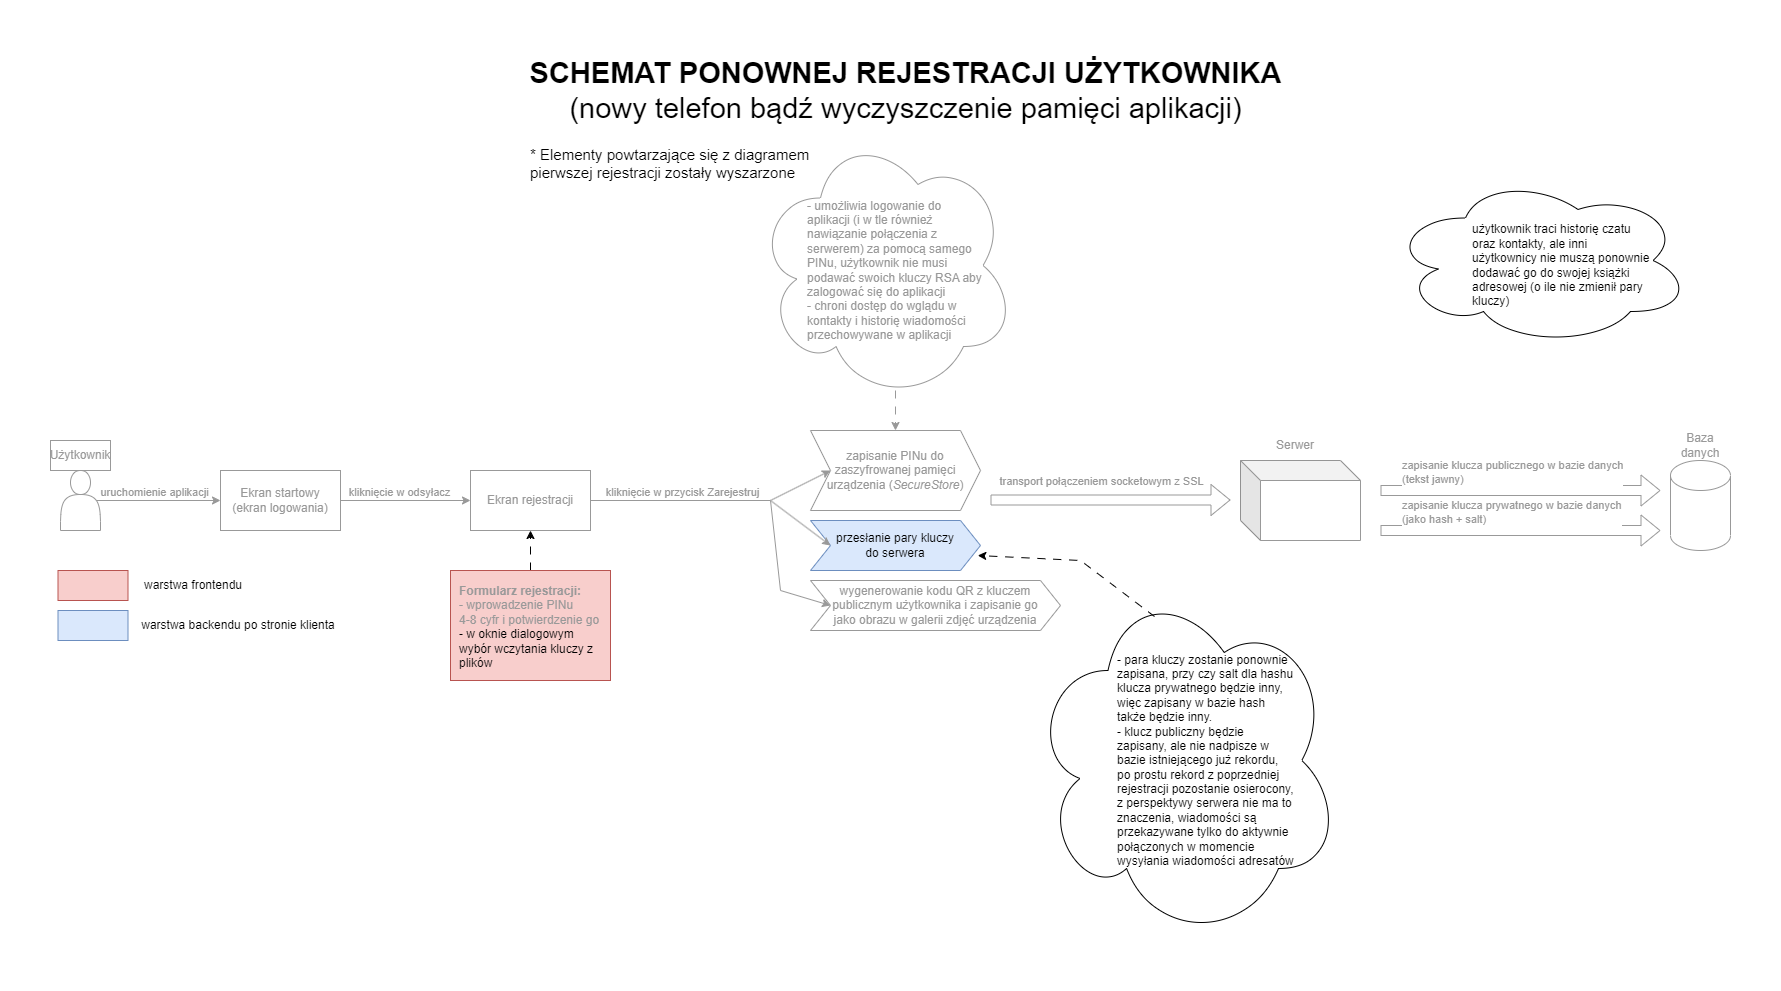

The diagram above was exported from draw.io. Its source (the exported page's mxGraphModel, read from the mxfile embedded in the PNG):
<mxGraphModel dx="4920" dy="3577" grid="1" gridSize="10" guides="1" tooltips="1" connect="1" arrows="1" fold="1" page="1" pageScale="1" pageWidth="850" pageHeight="1100" math="0" shadow="0">
  <root>
    <mxCell id="0" />
    <mxCell id="1" parent="0" />
    <mxCell id="2" value="" style="ellipse;shape=cloud;whiteSpace=wrap;html=1;align=left;fontColor=#999999;strokeColor=#999999;" vertex="1" parent="1">
      <mxGeometry x="725" y="1140" width="260" height="270" as="geometry" />
    </mxCell>
    <mxCell id="3" value="&lt;span style=&quot;font-size: 29px;&quot;&gt;&lt;b&gt;SCHEMAT PONOWNEJ REJESTRACJI UŻYTKOWNIKA&lt;/b&gt;&lt;br&gt;(nowy telefon bądź wyczyszczenie pamięci aplikacji)&lt;br&gt;&lt;/span&gt;" style="text;html=1;align=center;verticalAlign=middle;resizable=0;points=[];autosize=1;strokeColor=none;fillColor=none;fontSize=29;" vertex="1" parent="1">
      <mxGeometry x="485" y="1060" width="780" height="80" as="geometry" />
    </mxCell>
    <mxCell id="4" value="" style="shape=actor;whiteSpace=wrap;html=1;strokeColor=#999999;" vertex="1" parent="1">
      <mxGeometry x="30" y="1480" width="40" height="60" as="geometry" />
    </mxCell>
    <mxCell id="5" value="Ekran startowy&lt;br&gt;(ekran logowania)" style="rounded=0;whiteSpace=wrap;html=1;fontColor=#999999;strokeColor=#999999;" vertex="1" parent="1">
      <mxGeometry x="190" y="1480" width="120" height="60" as="geometry" />
    </mxCell>
    <mxCell id="6" value="" style="endArrow=classic;html=1;rounded=0;entryX=0;entryY=0.5;entryDx=0;entryDy=0;exitX=0.9;exitY=0.5;exitDx=0;exitDy=0;exitPerimeter=0;strokeColor=#999999;" edge="1" source="4" target="5" parent="1">
      <mxGeometry width="50" height="50" relative="1" as="geometry">
        <mxPoint x="80" y="1510" as="sourcePoint" />
        <mxPoint x="440" y="1550" as="targetPoint" />
      </mxGeometry>
    </mxCell>
    <mxCell id="7" value="uruchomienie aplikacji" style="edgeLabel;html=1;align=center;verticalAlign=middle;resizable=0;points=[];fontColor=#999999;" vertex="1" connectable="0" parent="6">
      <mxGeometry x="-0.2195" y="-1" relative="1" as="geometry">
        <mxPoint x="6" y="-11" as="offset" />
      </mxGeometry>
    </mxCell>
    <mxCell id="8" value="" style="endArrow=classic;html=1;rounded=0;exitX=1;exitY=0.5;exitDx=0;exitDy=0;entryX=0;entryY=0.5;entryDx=0;entryDy=0;fontColor=#999999;strokeColor=#999999;" edge="1" source="5" target="10" parent="1">
      <mxGeometry width="50" height="50" relative="1" as="geometry">
        <mxPoint x="450" y="1600" as="sourcePoint" />
        <mxPoint x="480" y="1510" as="targetPoint" />
      </mxGeometry>
    </mxCell>
    <mxCell id="9" value="kliknięcie w odsyłacz" style="edgeLabel;html=1;align=center;verticalAlign=middle;resizable=0;points=[];fontColor=#999999;" vertex="1" connectable="0" parent="8">
      <mxGeometry x="-0.3385" y="-2" relative="1" as="geometry">
        <mxPoint x="14" y="-12" as="offset" />
      </mxGeometry>
    </mxCell>
    <mxCell id="10" value="Ekran rejestracji" style="rounded=0;whiteSpace=wrap;html=1;strokeColor=#999999;fontColor=#999999;" vertex="1" parent="1">
      <mxGeometry x="440" y="1480" width="120" height="60" as="geometry" />
    </mxCell>
    <mxCell id="11" value="" style="endArrow=classic;html=1;rounded=0;exitX=0.5;exitY=0;exitDx=0;exitDy=0;entryX=0.5;entryY=1;entryDx=0;entryDy=0;dashed=1;dashPattern=8 8;" edge="1" source="12" target="10" parent="1">
      <mxGeometry width="50" height="50" relative="1" as="geometry">
        <mxPoint x="385" y="1580" as="sourcePoint" />
        <mxPoint x="440" y="1490" as="targetPoint" />
      </mxGeometry>
    </mxCell>
    <mxCell id="12" value="&lt;font color=&quot;#999999&quot;&gt;&lt;b style=&quot;border-color: var(--border-color);&quot;&gt;Formularz rejestracji:&lt;/b&gt;&lt;br style=&quot;border-color: var(--border-color);&quot;&gt;- wprowadzenie PINu&lt;br&gt;4-8 cyfr i potwierdzenie go&lt;/font&gt;&lt;br style=&quot;border-color: var(--border-color);&quot;&gt;&lt;span style=&quot;&quot;&gt;- w oknie dialogowym wybór wczytania kluczy z plików&lt;/span&gt;" style="rounded=0;whiteSpace=wrap;html=1;align=left;verticalAlign=top;spacing=9;fillColor=#f8cecc;strokeColor=#b85450;" vertex="1" parent="1">
      <mxGeometry x="420" y="1580" width="160" height="110" as="geometry" />
    </mxCell>
    <mxCell id="13" value="" style="endArrow=none;html=1;rounded=0;exitX=1;exitY=0.5;exitDx=0;exitDy=0;fontColor=#999999;strokeColor=#999999;" edge="1" source="10" parent="1">
      <mxGeometry width="50" height="50" relative="1" as="geometry">
        <mxPoint x="520" y="1710" as="sourcePoint" />
        <mxPoint x="740" y="1510" as="targetPoint" />
      </mxGeometry>
    </mxCell>
    <mxCell id="14" value="kliknięcie w przycisk Zarejestruj" style="edgeLabel;html=1;align=center;verticalAlign=middle;resizable=0;points=[];fontColor=#999999;" vertex="1" connectable="0" parent="13">
      <mxGeometry x="0.2178" y="-1" relative="1" as="geometry">
        <mxPoint x="-20" y="-11" as="offset" />
      </mxGeometry>
    </mxCell>
    <mxCell id="15" value="zapisanie PINu do zaszyfrowanej pamięci urządzenia (&lt;i&gt;SecureStore&lt;/i&gt;)" style="shape=step;perimeter=stepPerimeter;whiteSpace=wrap;html=1;fixedSize=1;spacing=10;fontColor=#999999;strokeColor=#999999;" vertex="1" parent="1">
      <mxGeometry x="780" y="1440" width="170" height="80" as="geometry" />
    </mxCell>
    <mxCell id="16" value="przesłanie pary kluczy&lt;br&gt;do serwera" style="shape=step;perimeter=stepPerimeter;whiteSpace=wrap;html=1;fixedSize=1;spacing=10;strokeColor=#6c8ebf;fillColor=#dae8fc;" vertex="1" parent="1">
      <mxGeometry x="780" y="1530" width="170" height="50" as="geometry" />
    </mxCell>
    <mxCell id="17" value="" style="ellipse;shape=cloud;whiteSpace=wrap;html=1;align=left;" vertex="1" parent="1">
      <mxGeometry x="1000" y="1590" width="310" height="360" as="geometry" />
    </mxCell>
    <mxCell id="18" value="- para kluczy zostanie ponownie zapisana, przy czy salt dla hashu klucza prywatnego będzie inny, więc zapisany w bazie hash także będzie inny.&lt;br&gt;- klucz publiczny będzie zapisany, ale nie nadpisze w bazie istniejącego już rekordu, po prostu rekord z poprzedniej rejestracji pozostanie osierocony, z perspektywy serwera nie ma to znaczenia, wiadomości są przekazywane tylko do aktywnie połączonych w momencie wysyłania wiadomości adresatów" style="text;html=1;strokeColor=none;fillColor=none;align=left;verticalAlign=middle;whiteSpace=wrap;rounded=0;" vertex="1" parent="1">
      <mxGeometry x="1085" y="1650" width="180" height="240" as="geometry" />
    </mxCell>
    <mxCell id="19" style="edgeStyle=orthogonalEdgeStyle;rounded=0;orthogonalLoop=1;jettySize=auto;html=1;exitX=0.5;exitY=1;exitDx=0;exitDy=0;" edge="1" source="18" target="18" parent="1">
      <mxGeometry relative="1" as="geometry" />
    </mxCell>
    <mxCell id="20" value="" style="endArrow=classic;html=1;rounded=0;entryX=0.984;entryY=0.7;entryDx=0;entryDy=0;exitX=0.4;exitY=0.1;exitDx=0;exitDy=0;exitPerimeter=0;dashed=1;dashPattern=8 8;entryPerimeter=0;" edge="1" source="17" target="16" parent="1">
      <mxGeometry width="50" height="50" relative="1" as="geometry">
        <mxPoint x="490" y="1680" as="sourcePoint" />
        <mxPoint x="730" y="1610" as="targetPoint" />
        <Array as="points">
          <mxPoint x="1050" y="1570" />
        </Array>
      </mxGeometry>
    </mxCell>
    <mxCell id="21" value="" style="endArrow=classic;html=1;rounded=0;entryX=0;entryY=0.5;entryDx=0;entryDy=0;strokeColor=#999999;" edge="1" target="15" parent="1">
      <mxGeometry width="50" height="50" relative="1" as="geometry">
        <mxPoint x="740" y="1510" as="sourcePoint" />
        <mxPoint x="670" y="1630" as="targetPoint" />
      </mxGeometry>
    </mxCell>
    <mxCell id="22" value="" style="endArrow=classic;html=1;rounded=0;entryX=0;entryY=0.5;entryDx=0;entryDy=0;strokeColor=#999999;" edge="1" target="16" parent="1">
      <mxGeometry width="50" height="50" relative="1" as="geometry">
        <mxPoint x="740" y="1510" as="sourcePoint" />
        <mxPoint x="670" y="1630" as="targetPoint" />
      </mxGeometry>
    </mxCell>
    <mxCell id="23" value="" style="shape=cube;whiteSpace=wrap;html=1;boundedLbl=1;backgroundOutline=1;darkOpacity=0.05;darkOpacity2=0.1;fontColor=#999999;strokeColor=#999999;" vertex="1" parent="1">
      <mxGeometry x="1210" y="1470" width="120" height="80" as="geometry" />
    </mxCell>
    <mxCell id="24" value="Serwer" style="text;html=1;strokeColor=none;fillColor=none;align=center;verticalAlign=middle;whiteSpace=wrap;rounded=0;fontColor=#999999;" vertex="1" parent="1">
      <mxGeometry x="1235" y="1440" width="60" height="30" as="geometry" />
    </mxCell>
    <mxCell id="25" value="Użytkownik" style="text;html=1;strokeColor=#999999;fillColor=none;align=center;verticalAlign=middle;whiteSpace=wrap;rounded=0;fontColor=#999999;" vertex="1" parent="1">
      <mxGeometry x="20" y="1450" width="60" height="30" as="geometry" />
    </mxCell>
    <mxCell id="26" value="" style="shape=flexArrow;endArrow=classic;html=1;rounded=0;fontColor=#999999;strokeColor=#999999;" edge="1" parent="1">
      <mxGeometry width="50" height="50" relative="1" as="geometry">
        <mxPoint x="960" y="1509.5" as="sourcePoint" />
        <mxPoint x="1200" y="1509.5" as="targetPoint" />
      </mxGeometry>
    </mxCell>
    <mxCell id="27" value="transport połączeniem socketowym z SSL" style="edgeLabel;html=1;align=center;verticalAlign=middle;resizable=0;points=[];fontColor=#999999;" vertex="1" connectable="0" parent="26">
      <mxGeometry x="-0.3583" y="-3" relative="1" as="geometry">
        <mxPoint x="33" y="-23" as="offset" />
      </mxGeometry>
    </mxCell>
    <mxCell id="28" value="- umożliwia logowanie do aplikacji (i w tle również nawiązanie połączenia z serwerem) za pomocą samego PINu, użytkownik nie musi podawać swoich kluczy RSA aby zalogować się do aplikacji&lt;br&gt;- chroni dostęp do wglądu w kontakty i historię wiadomości przechowywane w aplikacji" style="text;html=1;strokeColor=none;fillColor=none;align=left;verticalAlign=middle;whiteSpace=wrap;rounded=0;fontColor=#999999;" vertex="1" parent="1">
      <mxGeometry x="775" y="1160" width="180" height="240" as="geometry" />
    </mxCell>
    <mxCell id="29" value="" style="endArrow=classic;html=1;rounded=0;entryX=0.5;entryY=0;entryDx=0;entryDy=0;exitX=0.5;exitY=1;exitDx=0;exitDy=0;dashed=1;dashPattern=8 8;fontColor=#999999;strokeColor=#999999;" edge="1" source="28" target="15" parent="1">
      <mxGeometry width="50" height="50" relative="1" as="geometry">
        <mxPoint x="876" y="1646" as="sourcePoint" />
        <mxPoint x="875" y="1590" as="targetPoint" />
      </mxGeometry>
    </mxCell>
    <mxCell id="30" value="" style="shape=flexArrow;endArrow=classic;html=1;rounded=0;fontColor=#999999;strokeColor=#999999;" edge="1" parent="1">
      <mxGeometry width="50" height="50" relative="1" as="geometry">
        <mxPoint x="1350" y="1500" as="sourcePoint" />
        <mxPoint x="1630" y="1500" as="targetPoint" />
      </mxGeometry>
    </mxCell>
    <mxCell id="31" value="zapisanie klucza publicznego w bazie danych&lt;br&gt;(tekst jawny)" style="edgeLabel;html=1;align=left;verticalAlign=middle;resizable=0;points=[];fontColor=#999999;" vertex="1" connectable="0" parent="30">
      <mxGeometry x="-0.4278" y="2" relative="1" as="geometry">
        <mxPoint x="-60" y="-18" as="offset" />
      </mxGeometry>
    </mxCell>
    <mxCell id="32" value="" style="shape=cylinder3;whiteSpace=wrap;html=1;boundedLbl=1;backgroundOutline=1;size=15;fontColor=#999999;strokeColor=#999999;" vertex="1" parent="1">
      <mxGeometry x="1640" y="1470" width="60" height="90" as="geometry" />
    </mxCell>
    <mxCell id="33" value="Baza danych" style="text;html=1;strokeColor=none;fillColor=none;align=center;verticalAlign=middle;whiteSpace=wrap;rounded=0;fontColor=#999999;" vertex="1" parent="1">
      <mxGeometry x="1640" y="1440" width="60" height="30" as="geometry" />
    </mxCell>
    <mxCell id="34" value="" style="shape=flexArrow;endArrow=classic;html=1;rounded=0;fontColor=#999999;strokeColor=#999999;" edge="1" parent="1">
      <mxGeometry width="50" height="50" relative="1" as="geometry">
        <mxPoint x="1350" y="1540" as="sourcePoint" />
        <mxPoint x="1630" y="1540" as="targetPoint" />
      </mxGeometry>
    </mxCell>
    <mxCell id="35" value="zapisanie klucza prywatnego w bazie danych&lt;br&gt;(jako hash + salt)" style="edgeLabel;html=1;align=left;verticalAlign=middle;resizable=0;points=[];fontColor=#999999;" vertex="1" connectable="0" parent="34">
      <mxGeometry x="-0.4278" y="2" relative="1" as="geometry">
        <mxPoint x="-60" y="-18" as="offset" />
      </mxGeometry>
    </mxCell>
    <mxCell id="36" value="wygenerowanie kodu QR z kluczem publicznym użytkownika i zapisanie go&lt;br&gt;jako obrazu w galerii zdjęć urządzenia" style="shape=step;perimeter=stepPerimeter;whiteSpace=wrap;html=1;fixedSize=1;spacing=15;strokeColor=#999999;fontColor=#999999;" vertex="1" parent="1">
      <mxGeometry x="780" y="1590" width="250" height="50" as="geometry" />
    </mxCell>
    <mxCell id="37" value="" style="endArrow=classic;html=1;rounded=0;entryX=0;entryY=0.5;entryDx=0;entryDy=0;strokeColor=#999999;" edge="1" target="36" parent="1">
      <mxGeometry width="50" height="50" relative="1" as="geometry">
        <mxPoint x="740" y="1510" as="sourcePoint" />
        <mxPoint x="810" y="1565" as="targetPoint" />
        <Array as="points">
          <mxPoint x="750" y="1600" />
        </Array>
      </mxGeometry>
    </mxCell>
    <mxCell id="38" value="* Elementy powtarzające się z diagramem pierwszej rejestracji zostały wyszarzone" style="text;html=1;strokeColor=none;fillColor=none;align=left;verticalAlign=middle;whiteSpace=wrap;rounded=0;fontSize=15;fontStyle=0" vertex="1" parent="1">
      <mxGeometry x="498" y="1158" width="310" height="30" as="geometry" />
    </mxCell>
    <mxCell id="39" value="" style="ellipse;shape=cloud;whiteSpace=wrap;html=1;align=left;" vertex="1" parent="1">
      <mxGeometry x="1360" y="1185" width="300" height="170" as="geometry" />
    </mxCell>
    <mxCell id="40" value="użytkownik traci historię czatu oraz kontakty, ale inni użytkownicy nie muszą ponownie dodawać go do swojej książki adresowej (o ile nie zmienił pary kluczy)" style="text;html=1;strokeColor=none;fillColor=none;align=left;verticalAlign=middle;whiteSpace=wrap;rounded=0;" vertex="1" parent="1">
      <mxGeometry x="1440" y="1155" width="180" height="240" as="geometry" />
    </mxCell>
    <mxCell id="41" value="" style="rounded=0;whiteSpace=wrap;html=1;fillColor=#f8cecc;strokeColor=#b85450;" vertex="1" parent="1">
      <mxGeometry x="27.5" y="1580" width="70" height="30" as="geometry" />
    </mxCell>
    <mxCell id="42" value="" style="rounded=0;whiteSpace=wrap;html=1;fillColor=#dae8fc;strokeColor=#6c8ebf;" vertex="1" parent="1">
      <mxGeometry x="27.5" y="1620" width="70" height="30" as="geometry" />
    </mxCell>
    <mxCell id="43" value="warstwa frontendu" style="text;html=1;strokeColor=none;fillColor=none;align=center;verticalAlign=middle;whiteSpace=wrap;rounded=0;" vertex="1" parent="1">
      <mxGeometry x="107.5" y="1580" width="110" height="30" as="geometry" />
    </mxCell>
    <mxCell id="44" value="warstwa backendu po stronie klienta" style="text;html=1;strokeColor=none;fillColor=none;align=center;verticalAlign=middle;whiteSpace=wrap;rounded=0;" vertex="1" parent="1">
      <mxGeometry x="107.5" y="1620" width="200" height="30" as="geometry" />
    </mxCell>
  </root>
</mxGraphModel>